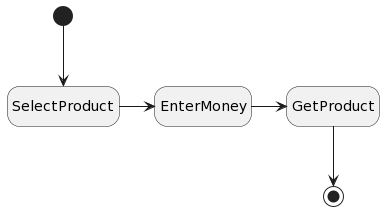

The diagram above was rendered by PlantUML. Its source (embedded in the PNG):
@startuml
hide empty description
[*] --> SelectProduct

SelectProduct -> EnterMoney

EnterMoney -> GetProduct
GetProduct --> [*]
@enduml